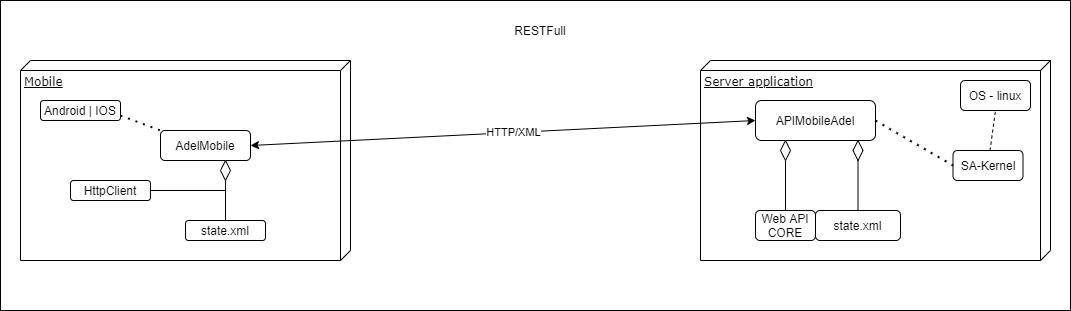

The diagram above was exported from draw.io. Its source (the exported page's mxGraphModel, read from the mxfile embedded in the PNG):
<mxGraphModel dx="1132" dy="695" grid="1" gridSize="10" guides="1" tooltips="1" connect="1" arrows="1" fold="1" page="1" pageScale="1" pageWidth="1100" pageHeight="850" background="#ffffff" math="0" shadow="0">
  <root>
    <mxCell id="0" />
    <mxCell id="1" parent="0" />
    <mxCell id="83cJW_8ir_01UBz-r8mJ-40" value="" style="rounded=0;whiteSpace=wrap;html=1;" vertex="1" parent="1">
      <mxGeometry x="10" y="10" width="1070" height="310" as="geometry" />
    </mxCell>
    <mxCell id="39150e848f15840c-2" value="Server application" style="verticalAlign=top;align=left;spacingTop=8;spacingLeft=2;spacingRight=12;shape=cube;size=10;direction=south;fontStyle=4;html=1;rounded=0;shadow=0;comic=0;labelBackgroundColor=none;strokeWidth=1;fontFamily=Verdana;fontSize=12" parent="1" vertex="1">
      <mxGeometry x="710" y="70" width="350" height="200" as="geometry" />
    </mxCell>
    <mxCell id="83cJW_8ir_01UBz-r8mJ-1" value="Mobile" style="verticalAlign=top;align=left;spacingTop=8;spacingLeft=2;spacingRight=12;shape=cube;size=10;direction=south;fontStyle=4;html=1;rounded=0;shadow=0;comic=0;labelBackgroundColor=none;strokeWidth=1;fontFamily=Verdana;fontSize=12" vertex="1" parent="1">
      <mxGeometry x="30" y="70" width="330" height="200" as="geometry" />
    </mxCell>
    <mxCell id="83cJW_8ir_01UBz-r8mJ-3" value="OS - linux" style="rounded=1;whiteSpace=wrap;html=1;" vertex="1" parent="1">
      <mxGeometry x="970" y="90" width="70" height="30" as="geometry" />
    </mxCell>
    <mxCell id="83cJW_8ir_01UBz-r8mJ-6" value="SA-Kernel" style="rounded=1;whiteSpace=wrap;html=1;" vertex="1" parent="1">
      <mxGeometry x="962.5" y="160" width="70" height="30" as="geometry" />
    </mxCell>
    <mxCell id="83cJW_8ir_01UBz-r8mJ-7" value="APIMobileAdel" style="rounded=1;whiteSpace=wrap;html=1;" vertex="1" parent="1">
      <mxGeometry x="765" y="110" width="120" height="40" as="geometry" />
    </mxCell>
    <mxCell id="83cJW_8ir_01UBz-r8mJ-11" value="state.xml" style="rounded=1;whiteSpace=wrap;html=1;" vertex="1" parent="1">
      <mxGeometry x="825" y="220" width="85" height="30" as="geometry" />
    </mxCell>
    <mxCell id="83cJW_8ir_01UBz-r8mJ-12" value="" style="endArrow=none;dashed=1;html=1;entryX=0.5;entryY=1;entryDx=0;entryDy=0;" edge="1" parent="1" source="83cJW_8ir_01UBz-r8mJ-6" target="83cJW_8ir_01UBz-r8mJ-3">
      <mxGeometry width="50" height="50" relative="1" as="geometry">
        <mxPoint x="905" y="170" as="sourcePoint" />
        <mxPoint x="955" y="120" as="targetPoint" />
      </mxGeometry>
    </mxCell>
    <mxCell id="83cJW_8ir_01UBz-r8mJ-16" value="" style="endArrow=none;dashed=1;html=1;dashPattern=1 3;strokeWidth=2;exitX=1;exitY=0.5;exitDx=0;exitDy=0;entryX=0;entryY=0.5;entryDx=0;entryDy=0;" edge="1" parent="1" source="83cJW_8ir_01UBz-r8mJ-7" target="83cJW_8ir_01UBz-r8mJ-6">
      <mxGeometry width="50" height="50" relative="1" as="geometry">
        <mxPoint x="880" y="150" as="sourcePoint" />
        <mxPoint x="930" y="100" as="targetPoint" />
      </mxGeometry>
    </mxCell>
    <mxCell id="83cJW_8ir_01UBz-r8mJ-18" value="Web API CORE" style="rounded=1;whiteSpace=wrap;html=1;" vertex="1" parent="1">
      <mxGeometry x="765" y="220" width="60" height="30" as="geometry" />
    </mxCell>
    <mxCell id="83cJW_8ir_01UBz-r8mJ-20" value="Android | IOS" style="rounded=1;whiteSpace=wrap;html=1;" vertex="1" parent="1">
      <mxGeometry x="50" y="110" width="80" height="20" as="geometry" />
    </mxCell>
    <mxCell id="83cJW_8ir_01UBz-r8mJ-21" value="state.xml" style="rounded=1;whiteSpace=wrap;html=1;" vertex="1" parent="1">
      <mxGeometry x="195" y="230" width="80" height="20" as="geometry" />
    </mxCell>
    <mxCell id="83cJW_8ir_01UBz-r8mJ-23" value="AdelMobile" style="rounded=1;whiteSpace=wrap;html=1;" vertex="1" parent="1">
      <mxGeometry x="170" y="140" width="90" height="30" as="geometry" />
    </mxCell>
    <mxCell id="83cJW_8ir_01UBz-r8mJ-24" value="HttpClient" style="rounded=1;whiteSpace=wrap;html=1;" vertex="1" parent="1">
      <mxGeometry x="80" y="190" width="80" height="20" as="geometry" />
    </mxCell>
    <mxCell id="83cJW_8ir_01UBz-r8mJ-27" value="" style="endArrow=none;html=1;exitX=0.5;exitY=0;exitDx=0;exitDy=0;entryX=0.5;entryY=1;entryDx=0;entryDy=0;" edge="1" parent="1" source="83cJW_8ir_01UBz-r8mJ-21" target="83cJW_8ir_01UBz-r8mJ-35">
      <mxGeometry width="50" height="50" relative="1" as="geometry">
        <mxPoint x="200" y="230" as="sourcePoint" />
        <mxPoint x="216" y="190" as="targetPoint" />
      </mxGeometry>
    </mxCell>
    <mxCell id="83cJW_8ir_01UBz-r8mJ-28" value="" style="endArrow=none;html=1;entryX=1;entryY=0.5;entryDx=0;entryDy=0;" edge="1" parent="1" target="83cJW_8ir_01UBz-r8mJ-24">
      <mxGeometry width="50" height="50" relative="1" as="geometry">
        <mxPoint x="235" y="200" as="sourcePoint" />
        <mxPoint x="150" y="290" as="targetPoint" />
      </mxGeometry>
    </mxCell>
    <mxCell id="83cJW_8ir_01UBz-r8mJ-29" value="" style="endArrow=none;dashed=1;html=1;dashPattern=1 3;strokeWidth=2;exitX=1;exitY=0.75;exitDx=0;exitDy=0;entryX=0;entryY=0;entryDx=0;entryDy=0;" edge="1" parent="1" source="83cJW_8ir_01UBz-r8mJ-20" target="83cJW_8ir_01UBz-r8mJ-23">
      <mxGeometry width="50" height="50" relative="1" as="geometry">
        <mxPoint x="150" y="60" as="sourcePoint" />
        <mxPoint x="200" y="10" as="targetPoint" />
      </mxGeometry>
    </mxCell>
    <mxCell id="83cJW_8ir_01UBz-r8mJ-30" value="" style="endArrow=none;html=1;entryX=0.5;entryY=1;entryDx=0;entryDy=0;exitX=0.5;exitY=0;exitDx=0;exitDy=0;" edge="1" parent="1" source="83cJW_8ir_01UBz-r8mJ-18" target="83cJW_8ir_01UBz-r8mJ-33">
      <mxGeometry width="50" height="50" relative="1" as="geometry">
        <mxPoint x="690" y="210" as="sourcePoint" />
        <mxPoint x="810" y="320" as="targetPoint" />
      </mxGeometry>
    </mxCell>
    <mxCell id="83cJW_8ir_01UBz-r8mJ-31" value="" style="endArrow=none;html=1;exitX=0.5;exitY=0;exitDx=0;exitDy=0;entryX=0.5;entryY=1;entryDx=0;entryDy=0;" edge="1" parent="1" source="83cJW_8ir_01UBz-r8mJ-11" target="83cJW_8ir_01UBz-r8mJ-34">
      <mxGeometry width="50" height="50" relative="1" as="geometry">
        <mxPoint x="850" y="340" as="sourcePoint" />
        <mxPoint x="866" y="160" as="targetPoint" />
      </mxGeometry>
    </mxCell>
    <mxCell id="83cJW_8ir_01UBz-r8mJ-33" value="" style="rhombus;whiteSpace=wrap;html=1;" vertex="1" parent="1">
      <mxGeometry x="790" y="150" width="10" height="20" as="geometry" />
    </mxCell>
    <mxCell id="83cJW_8ir_01UBz-r8mJ-34" value="" style="rhombus;whiteSpace=wrap;html=1;" vertex="1" parent="1">
      <mxGeometry x="862.5" y="150" width="10" height="20" as="geometry" />
    </mxCell>
    <mxCell id="83cJW_8ir_01UBz-r8mJ-35" value="" style="rhombus;whiteSpace=wrap;html=1;" vertex="1" parent="1">
      <mxGeometry x="230" y="170" width="10" height="20" as="geometry" />
    </mxCell>
    <mxCell id="83cJW_8ir_01UBz-r8mJ-37" value="RESTFull" style="text;html=1;strokeColor=none;fillColor=none;align=center;verticalAlign=middle;whiteSpace=wrap;rounded=0;" vertex="1" parent="1">
      <mxGeometry x="465" y="10" width="170" height="60" as="geometry" />
    </mxCell>
    <mxCell id="83cJW_8ir_01UBz-r8mJ-38" value="" style="endArrow=classic;startArrow=classic;html=1;exitX=1;exitY=0.5;exitDx=0;exitDy=0;entryX=0;entryY=0.5;entryDx=0;entryDy=0;" edge="1" parent="1" source="83cJW_8ir_01UBz-r8mJ-23" target="83cJW_8ir_01UBz-r8mJ-7">
      <mxGeometry width="50" height="50" relative="1" as="geometry">
        <mxPoint x="500" y="190" as="sourcePoint" />
        <mxPoint x="550" y="140" as="targetPoint" />
      </mxGeometry>
    </mxCell>
    <mxCell id="83cJW_8ir_01UBz-r8mJ-39" value="HTTP/XML" style="edgeLabel;html=1;align=center;verticalAlign=middle;resizable=0;points=[];" vertex="1" connectable="0" parent="83cJW_8ir_01UBz-r8mJ-38">
      <mxGeometry x="0.0421" relative="1" as="geometry">
        <mxPoint as="offset" />
      </mxGeometry>
    </mxCell>
  </root>
</mxGraphModel>